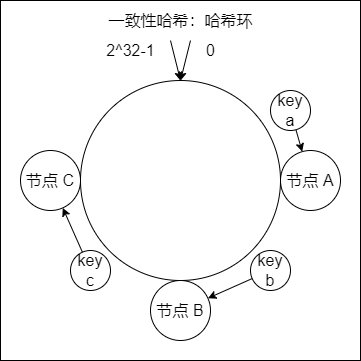

The diagram above was exported from draw.io. Its source (the exported page's mxGraphModel, read from the mxfile embedded in the PNG):
<mxGraphModel dx="318" dy="887" grid="1" gridSize="10" guides="1" tooltips="1" connect="1" arrows="0" fold="1" page="1" pageScale="1" pageWidth="827" pageHeight="1169" math="0" shadow="0">
  <root>
    <mxCell id="0" />
    <mxCell id="1" parent="0" />
    <mxCell id="2" value="" style="group" vertex="1" connectable="0" parent="1">
      <mxGeometry x="940" y="390" width="360" height="360" as="geometry" />
    </mxCell>
    <mxCell id="3" value="" style="ellipse;whiteSpace=wrap;html=1;aspect=fixed;fontSize=16;strokeColor=default;fillColor=none;container=0;" vertex="1" parent="2">
      <mxGeometry x="80" y="80" width="200" height="200" as="geometry" />
    </mxCell>
    <mxCell id="4" value="节点 C" style="ellipse;whiteSpace=wrap;html=1;aspect=fixed;fontSize=16;strokeColor=default;fillColor=none;container=0;" vertex="1" parent="2">
      <mxGeometry x="20" y="150" width="60" height="60" as="geometry" />
    </mxCell>
    <mxCell id="5" value="节点 B" style="ellipse;whiteSpace=wrap;html=1;aspect=fixed;fontSize=16;strokeColor=default;fillColor=none;container=0;" vertex="1" parent="2">
      <mxGeometry x="150" y="280" width="60" height="60" as="geometry" />
    </mxCell>
    <mxCell id="6" value="节点 A" style="ellipse;whiteSpace=wrap;html=1;aspect=fixed;fontSize=16;strokeColor=default;fillColor=none;container=0;" vertex="1" parent="2">
      <mxGeometry x="280" y="150" width="60" height="60" as="geometry" />
    </mxCell>
    <mxCell id="7" value="" style="endArrow=classic;html=1;rounded=0;fontSize=16;strokeColor=#000000;entryX=0.5;entryY=0;entryDx=0;entryDy=0;" edge="1" parent="2" target="3">
      <mxGeometry width="50" height="50" relative="1" as="geometry">
        <mxPoint x="190" y="40" as="sourcePoint" />
        <mxPoint x="190" y="80" as="targetPoint" />
      </mxGeometry>
    </mxCell>
    <mxCell id="8" value="" style="endArrow=classic;html=1;rounded=0;fontSize=16;strokeColor=#000000;entryX=0.5;entryY=0;entryDx=0;entryDy=0;" edge="1" parent="2" target="3">
      <mxGeometry width="50" height="50" relative="1" as="geometry">
        <mxPoint x="170" y="40" as="sourcePoint" />
        <mxPoint x="170" y="80" as="targetPoint" />
      </mxGeometry>
    </mxCell>
    <mxCell id="9" value="0" style="text;html=1;align=center;verticalAlign=middle;resizable=0;points=[];autosize=1;strokeColor=none;fillColor=none;fontSize=16;container=0;" vertex="1" parent="2">
      <mxGeometry x="200" y="40" width="20" height="20" as="geometry" />
    </mxCell>
    <mxCell id="10" value="2^32-1" style="text;html=1;align=center;verticalAlign=middle;resizable=0;points=[];autosize=1;strokeColor=none;fillColor=none;fontSize=16;container=0;" vertex="1" parent="2">
      <mxGeometry x="100" y="40" width="60" height="20" as="geometry" />
    </mxCell>
    <mxCell id="11" value="key&lt;br&gt;a" style="ellipse;whiteSpace=wrap;html=1;aspect=fixed;fontSize=16;strokeColor=default;fillColor=none;container=0;" vertex="1" parent="2">
      <mxGeometry x="270" y="90" width="40" height="40" as="geometry" />
    </mxCell>
    <mxCell id="12" value="key&lt;br&gt;b" style="ellipse;whiteSpace=wrap;html=1;aspect=fixed;fontSize=16;strokeColor=default;fillColor=none;container=0;" vertex="1" parent="2">
      <mxGeometry x="250" y="250" width="40" height="40" as="geometry" />
    </mxCell>
    <mxCell id="13" value="key&lt;br&gt;c" style="ellipse;whiteSpace=wrap;html=1;aspect=fixed;fontSize=16;strokeColor=default;fillColor=none;container=0;" vertex="1" parent="2">
      <mxGeometry x="70" y="250" width="40" height="40" as="geometry" />
    </mxCell>
    <mxCell id="14" value="" style="endArrow=classic;html=1;rounded=0;fontSize=16;strokeColor=#000000;" edge="1" parent="2" source="12" target="5">
      <mxGeometry width="50" height="50" relative="1" as="geometry">
        <mxPoint x="150" y="130" as="sourcePoint" />
        <mxPoint x="200" y="80" as="targetPoint" />
      </mxGeometry>
    </mxCell>
    <mxCell id="15" value="" style="endArrow=classic;html=1;rounded=0;fontSize=16;strokeColor=#000000;" edge="1" parent="2" source="11" target="6">
      <mxGeometry width="50" height="50" relative="1" as="geometry">
        <mxPoint x="261.4965983709376" y="293.51998309053533" as="sourcePoint" />
        <mxPoint x="218.12043673843755" y="309.5481562565101" as="targetPoint" />
      </mxGeometry>
    </mxCell>
    <mxCell id="16" value="" style="endArrow=classic;html=1;rounded=0;fontSize=16;strokeColor=#000000;" edge="1" parent="2" source="13" target="4">
      <mxGeometry width="50" height="50" relative="1" as="geometry">
        <mxPoint x="294.5187451313359" y="128.11695246181444" as="sourcePoint" />
        <mxPoint x="308.5775058423592" y="162.259657045729" as="targetPoint" />
      </mxGeometry>
    </mxCell>
    <mxCell id="17" value="" style="rounded=0;whiteSpace=wrap;html=1;fontSize=16;strokeColor=default;fillColor=none;container=0;" vertex="1" parent="2">
      <mxGeometry width="360" height="360" as="geometry" />
    </mxCell>
    <mxCell id="18" value="一致性哈希：哈希环" style="text;html=1;align=center;verticalAlign=middle;resizable=0;points=[];autosize=1;strokeColor=none;fillColor=none;fontSize=16;" vertex="1" parent="2">
      <mxGeometry x="100" y="10" width="160" height="20" as="geometry" />
    </mxCell>
  </root>
</mxGraphModel>